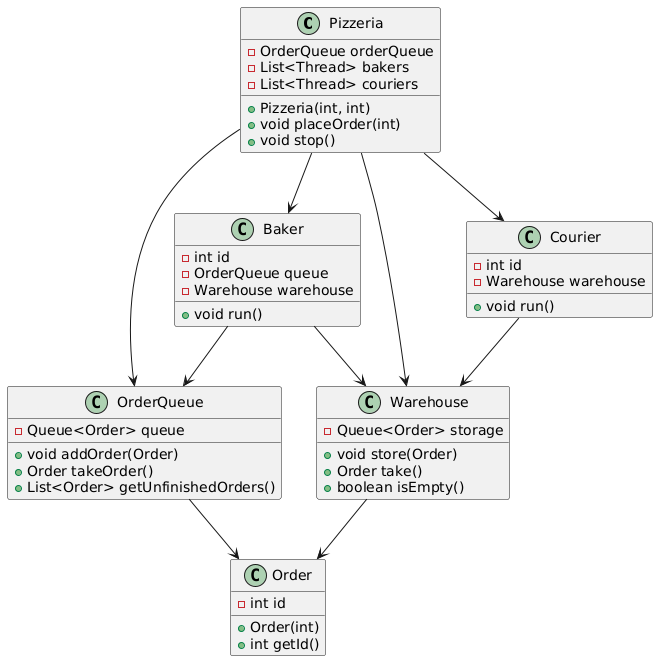

The diagram above was rendered by PlantUML. Its source (embedded in the PNG):
@startuml
class Pizzeria {
    - OrderQueue orderQueue
    - List<Thread> bakers
    - List<Thread> couriers
    + Pizzeria(int, int)
    + void placeOrder(int)
    + void stop()
}

class OrderQueue {
    - Queue<Order> queue
    + void addOrder(Order)
    + Order takeOrder()
    + List<Order> getUnfinishedOrders()
}

class Warehouse {
    - Queue<Order> storage
    + void store(Order)
    + Order take()
    + boolean isEmpty()
}

class Order {
    - int id
    + Order(int)
    + int getId()
}

class Baker {
    - int id
    - OrderQueue queue
    - Warehouse warehouse
    + void run()
}

class Courier {
    - int id
    - Warehouse warehouse
    + void run()
}

Pizzeria --> OrderQueue
Pizzeria --> Warehouse
Pizzeria --> Baker
Pizzeria --> Courier
OrderQueue --> Order
Warehouse --> Order
Baker --> OrderQueue
Baker --> Warehouse
Courier --> Warehouse
@enduml